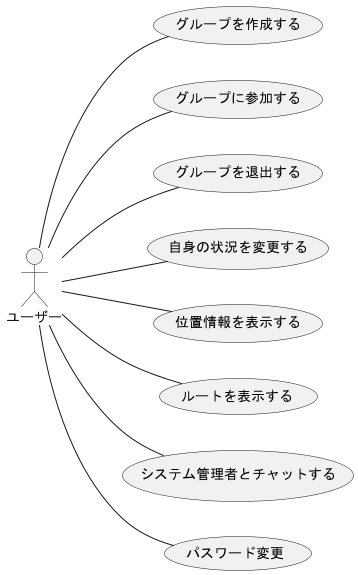

The diagram above was rendered by PlantUML. Its source (embedded in the PNG):
@startuml user_usecase(2)

left to right direction
actor ユーザー

ユーザー -- (グループを作成する)
ユーザー -- (グループに参加する)
ユーザー -- (グループを退出する)
ユーザー -- (自身の状況を変更する)
ユーザー -- (位置情報を表示する)
ユーザー -- (ルートを表示する)
ユーザー -- (システム管理者とチャットする)
ユーザー -- (パスワード変更)


@enduml